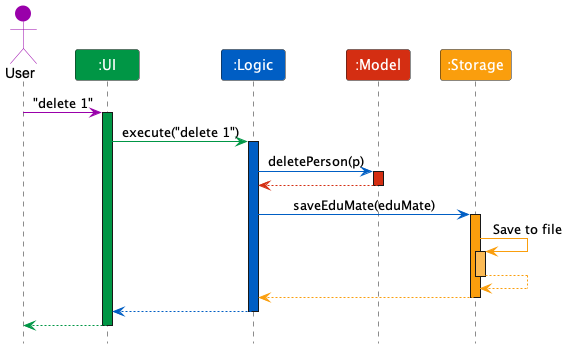

The diagram above was rendered by PlantUML. Its source (embedded in the PNG):
@startuml
!include style.puml

Actor User as user USER_COLOR
Participant ":UI" as ui UI_COLOR
Participant ":Logic" as logic LOGIC_COLOR
Participant ":Model" as model MODEL_COLOR
Participant ":Storage" as storage STORAGE_COLOR

user -[USER_COLOR]> ui : "delete 1"
activate ui UI_COLOR

ui -[UI_COLOR]> logic : execute("delete 1")
activate logic LOGIC_COLOR

logic -[LOGIC_COLOR]> model : deletePerson(p)
activate model MODEL_COLOR

model -[MODEL_COLOR]-> logic
deactivate model

logic -[LOGIC_COLOR]> storage : saveEduMate(eduMate)
activate storage STORAGE_COLOR

storage -[STORAGE_COLOR]> storage : Save to file
activate storage STORAGE_COLOR_LIGHT
storage --[STORAGE_COLOR]> storage
deactivate storage

storage --[STORAGE_COLOR]> logic
deactivate storage

logic --[LOGIC_COLOR]> ui
deactivate logic

ui--[UI_COLOR]> user
deactivate ui
@enduml